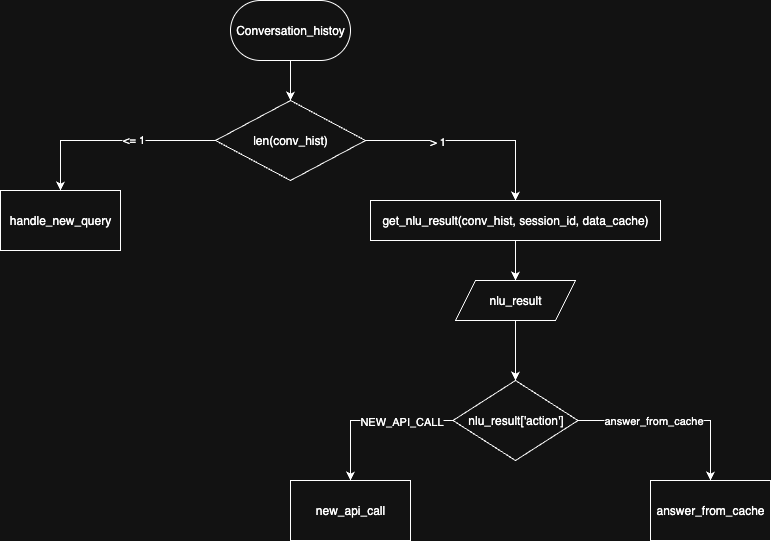

The diagram above was exported from draw.io. Its source (the exported page's mxGraphModel, read from the mxfile embedded in the PNG):
<mxGraphModel dx="1426" dy="766" grid="1" gridSize="10" guides="1" tooltips="1" connect="1" arrows="1" fold="1" page="1" pageScale="1" pageWidth="827" pageHeight="1169" math="0" shadow="0">
  <root>
    <mxCell id="0" />
    <mxCell id="1" parent="0" />
    <mxCell id="6_b-_Jbsg5QzfTzgKhd9-3" style="edgeStyle=orthogonalEdgeStyle;rounded=0;orthogonalLoop=1;jettySize=auto;html=1;entryX=0.5;entryY=0;entryDx=0;entryDy=0;" edge="1" parent="1" source="6_b-_Jbsg5QzfTzgKhd9-1" target="6_b-_Jbsg5QzfTzgKhd9-2">
      <mxGeometry relative="1" as="geometry" />
    </mxCell>
    <mxCell id="6_b-_Jbsg5QzfTzgKhd9-1" value="Conversation_histoy" style="rounded=1;whiteSpace=wrap;html=1;arcSize=50;" vertex="1" parent="1">
      <mxGeometry x="360" y="20" width="120" height="60" as="geometry" />
    </mxCell>
    <mxCell id="6_b-_Jbsg5QzfTzgKhd9-5" style="edgeStyle=orthogonalEdgeStyle;rounded=0;orthogonalLoop=1;jettySize=auto;html=1;entryX=0.5;entryY=0;entryDx=0;entryDy=0;" edge="1" parent="1" source="6_b-_Jbsg5QzfTzgKhd9-2" target="6_b-_Jbsg5QzfTzgKhd9-4">
      <mxGeometry relative="1" as="geometry" />
    </mxCell>
    <mxCell id="6_b-_Jbsg5QzfTzgKhd9-6" value="&amp;lt;= 1" style="edgeLabel;html=1;align=center;verticalAlign=middle;resizable=0;points=[];" vertex="1" connectable="0" parent="6_b-_Jbsg5QzfTzgKhd9-5">
      <mxGeometry x="-0.1902" y="-2" relative="1" as="geometry">
        <mxPoint as="offset" />
      </mxGeometry>
    </mxCell>
    <mxCell id="6_b-_Jbsg5QzfTzgKhd9-8" style="edgeStyle=orthogonalEdgeStyle;rounded=0;orthogonalLoop=1;jettySize=auto;html=1;entryX=0.5;entryY=0;entryDx=0;entryDy=0;" edge="1" parent="1" source="6_b-_Jbsg5QzfTzgKhd9-2" target="6_b-_Jbsg5QzfTzgKhd9-7">
      <mxGeometry relative="1" as="geometry" />
    </mxCell>
    <mxCell id="6_b-_Jbsg5QzfTzgKhd9-9" value="&amp;gt; 1" style="edgeLabel;html=1;align=center;verticalAlign=middle;resizable=0;points=[];" vertex="1" connectable="0" parent="6_b-_Jbsg5QzfTzgKhd9-8">
      <mxGeometry x="-0.3231" relative="1" as="geometry">
        <mxPoint as="offset" />
      </mxGeometry>
    </mxCell>
    <mxCell id="6_b-_Jbsg5QzfTzgKhd9-2" value="len(conv_hist)" style="rhombus;whiteSpace=wrap;html=1;" vertex="1" parent="1">
      <mxGeometry x="345" y="120" width="150" height="80" as="geometry" />
    </mxCell>
    <mxCell id="6_b-_Jbsg5QzfTzgKhd9-4" value="handle_new_query" style="whiteSpace=wrap;html=1;" vertex="1" parent="1">
      <mxGeometry x="130" y="210" width="120" height="60" as="geometry" />
    </mxCell>
    <mxCell id="6_b-_Jbsg5QzfTzgKhd9-11" style="edgeStyle=orthogonalEdgeStyle;rounded=0;orthogonalLoop=1;jettySize=auto;html=1;entryX=0.5;entryY=0;entryDx=0;entryDy=0;" edge="1" parent="1" source="6_b-_Jbsg5QzfTzgKhd9-7" target="6_b-_Jbsg5QzfTzgKhd9-10">
      <mxGeometry relative="1" as="geometry" />
    </mxCell>
    <mxCell id="6_b-_Jbsg5QzfTzgKhd9-7" value="get_nlu_result(conv_hist, session_id, data_cache)" style="whiteSpace=wrap;html=1;" vertex="1" parent="1">
      <mxGeometry x="500" y="220" width="290" height="40" as="geometry" />
    </mxCell>
    <mxCell id="6_b-_Jbsg5QzfTzgKhd9-13" value="" style="edgeStyle=orthogonalEdgeStyle;rounded=0;orthogonalLoop=1;jettySize=auto;html=1;" edge="1" parent="1" source="6_b-_Jbsg5QzfTzgKhd9-10" target="6_b-_Jbsg5QzfTzgKhd9-12">
      <mxGeometry relative="1" as="geometry" />
    </mxCell>
    <mxCell id="6_b-_Jbsg5QzfTzgKhd9-10" value="nlu_result" style="shape=parallelogram;perimeter=parallelogramPerimeter;whiteSpace=wrap;html=1;fixedSize=1;" vertex="1" parent="1">
      <mxGeometry x="585" y="300" width="120" height="40" as="geometry" />
    </mxCell>
    <mxCell id="6_b-_Jbsg5QzfTzgKhd9-15" value="" style="edgeStyle=orthogonalEdgeStyle;rounded=0;orthogonalLoop=1;jettySize=auto;html=1;" edge="1" parent="1" source="6_b-_Jbsg5QzfTzgKhd9-12" target="6_b-_Jbsg5QzfTzgKhd9-14">
      <mxGeometry relative="1" as="geometry" />
    </mxCell>
    <mxCell id="6_b-_Jbsg5QzfTzgKhd9-16" value="NEW_API_CALL" style="edgeLabel;html=1;align=center;verticalAlign=middle;resizable=0;points=[];" vertex="1" connectable="0" parent="6_b-_Jbsg5QzfTzgKhd9-15">
      <mxGeometry x="-0.1942" y="-1" relative="1" as="geometry">
        <mxPoint x="13" y="1" as="offset" />
      </mxGeometry>
    </mxCell>
    <mxCell id="6_b-_Jbsg5QzfTzgKhd9-18" value="answer_from_cache" style="edgeStyle=orthogonalEdgeStyle;rounded=0;orthogonalLoop=1;jettySize=auto;html=1;" edge="1" parent="1" source="6_b-_Jbsg5QzfTzgKhd9-12" target="6_b-_Jbsg5QzfTzgKhd9-17">
      <mxGeometry x="-0.2235" relative="1" as="geometry">
        <mxPoint as="offset" />
      </mxGeometry>
    </mxCell>
    <mxCell id="6_b-_Jbsg5QzfTzgKhd9-12" value="nlu_result['action']" style="rhombus;whiteSpace=wrap;html=1;" vertex="1" parent="1">
      <mxGeometry x="582.5" y="400" width="125" height="80" as="geometry" />
    </mxCell>
    <mxCell id="6_b-_Jbsg5QzfTzgKhd9-14" value="new_api_call" style="whiteSpace=wrap;html=1;" vertex="1" parent="1">
      <mxGeometry x="420" y="500" width="120" height="60" as="geometry" />
    </mxCell>
    <mxCell id="6_b-_Jbsg5QzfTzgKhd9-17" value="answer_from_cache" style="whiteSpace=wrap;html=1;" vertex="1" parent="1">
      <mxGeometry x="780" y="500" width="120" height="60" as="geometry" />
    </mxCell>
  </root>
</mxGraphModel>